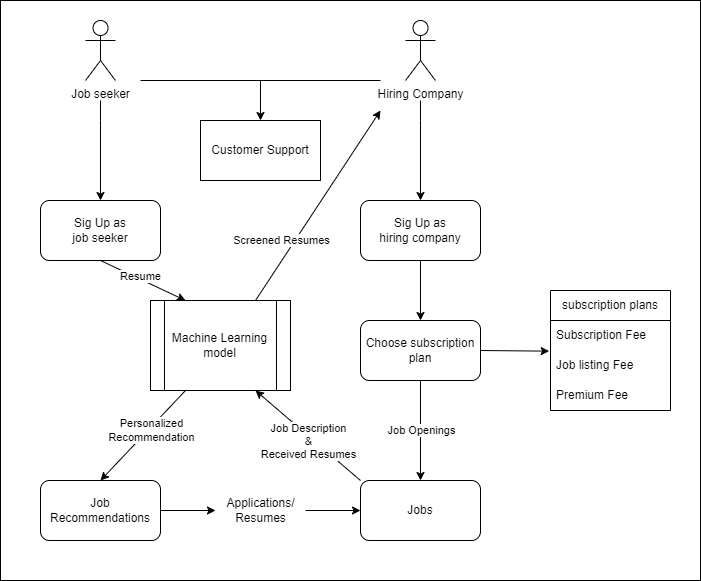

The diagram above was exported from draw.io. Its source (the exported page's mxGraphModel, read from the mxfile embedded in the PNG):
<mxGraphModel dx="1134" dy="660" grid="1" gridSize="10" guides="1" tooltips="1" connect="1" arrows="1" fold="1" page="1" pageScale="1" pageWidth="827" pageHeight="1169" math="0" shadow="0">
  <root>
    <mxCell id="0" />
    <mxCell id="1" parent="0" />
    <mxCell id="tPqf_g9QCJQVq5S-WuEf-52" value="" style="rounded=0;whiteSpace=wrap;html=1;" vertex="1" parent="1">
      <mxGeometry x="140" width="700" height="580" as="geometry" />
    </mxCell>
    <mxCell id="tPqf_g9QCJQVq5S-WuEf-9" value="" style="endArrow=classic;html=1;rounded=0;" edge="1" parent="1">
      <mxGeometry width="50" height="50" relative="1" as="geometry">
        <mxPoint x="240" y="100" as="sourcePoint" />
        <mxPoint x="240" y="200" as="targetPoint" />
        <Array as="points">
          <mxPoint x="240" y="120" />
        </Array>
      </mxGeometry>
    </mxCell>
    <mxCell id="tPqf_g9QCJQVq5S-WuEf-10" value="" style="endArrow=classic;html=1;rounded=0;" edge="1" parent="1">
      <mxGeometry width="50" height="50" relative="1" as="geometry">
        <mxPoint x="560" y="100" as="sourcePoint" />
        <mxPoint x="560" y="200" as="targetPoint" />
        <Array as="points">
          <mxPoint x="560" y="120" />
        </Array>
      </mxGeometry>
    </mxCell>
    <mxCell id="tPqf_g9QCJQVq5S-WuEf-11" value="Sig Up as&lt;br&gt;job seeker" style="rounded=1;whiteSpace=wrap;html=1;" vertex="1" parent="1">
      <mxGeometry x="180" y="200" width="120" height="60" as="geometry" />
    </mxCell>
    <mxCell id="tPqf_g9QCJQVq5S-WuEf-12" value="Sig Up as&lt;br&gt;hiring company" style="rounded=1;whiteSpace=wrap;html=1;" vertex="1" parent="1">
      <mxGeometry x="500" y="200" width="120" height="60" as="geometry" />
    </mxCell>
    <mxCell id="tPqf_g9QCJQVq5S-WuEf-13" value="" style="endArrow=classic;html=1;rounded=0;exitX=0.5;exitY=1;exitDx=0;exitDy=0;" edge="1" parent="1" source="tPqf_g9QCJQVq5S-WuEf-12">
      <mxGeometry width="50" height="50" relative="1" as="geometry">
        <mxPoint x="380" y="370" as="sourcePoint" />
        <mxPoint x="560" y="320" as="targetPoint" />
      </mxGeometry>
    </mxCell>
    <mxCell id="tPqf_g9QCJQVq5S-WuEf-14" value="Choose subscription plan" style="rounded=1;whiteSpace=wrap;html=1;" vertex="1" parent="1">
      <mxGeometry x="500" y="320" width="120" height="60" as="geometry" />
    </mxCell>
    <mxCell id="tPqf_g9QCJQVq5S-WuEf-15" value="" style="endArrow=classic;html=1;rounded=0;exitX=1;exitY=0.5;exitDx=0;exitDy=0;entryX=-0.011;entryY=1.022;entryDx=0;entryDy=0;entryPerimeter=0;" edge="1" parent="1" source="tPqf_g9QCJQVq5S-WuEf-14" target="tPqf_g9QCJQVq5S-WuEf-44">
      <mxGeometry width="50" height="50" relative="1" as="geometry">
        <mxPoint x="380" y="370" as="sourcePoint" />
        <mxPoint x="710" y="350" as="targetPoint" />
      </mxGeometry>
    </mxCell>
    <mxCell id="tPqf_g9QCJQVq5S-WuEf-18" value="" style="endArrow=classic;html=1;rounded=0;exitX=0.5;exitY=1;exitDx=0;exitDy=0;entryX=0.25;entryY=0;entryDx=0;entryDy=0;" edge="1" parent="1" source="tPqf_g9QCJQVq5S-WuEf-11" target="tPqf_g9QCJQVq5S-WuEf-21">
      <mxGeometry width="50" height="50" relative="1" as="geometry">
        <mxPoint x="380" y="370" as="sourcePoint" />
        <mxPoint x="240" y="320" as="targetPoint" />
      </mxGeometry>
    </mxCell>
    <mxCell id="tPqf_g9QCJQVq5S-WuEf-19" value="Resume" style="edgeLabel;html=1;align=center;verticalAlign=middle;resizable=0;points=[];" vertex="1" connectable="0" parent="tPqf_g9QCJQVq5S-WuEf-18">
      <mxGeometry x="0.5556" y="-1" relative="1" as="geometry">
        <mxPoint x="-26" y="-17" as="offset" />
      </mxGeometry>
    </mxCell>
    <mxCell id="tPqf_g9QCJQVq5S-WuEf-21" value="Machine Learning&lt;br&gt;model" style="shape=process;whiteSpace=wrap;html=1;backgroundOutline=1;" vertex="1" parent="1">
      <mxGeometry x="290" y="300" width="140" height="90" as="geometry" />
    </mxCell>
    <mxCell id="tPqf_g9QCJQVq5S-WuEf-22" value="" style="endArrow=classic;html=1;rounded=0;exitX=0.25;exitY=1;exitDx=0;exitDy=0;" edge="1" parent="1" source="tPqf_g9QCJQVq5S-WuEf-21">
      <mxGeometry width="50" height="50" relative="1" as="geometry">
        <mxPoint x="380" y="470" as="sourcePoint" />
        <mxPoint x="240" y="480" as="targetPoint" />
      </mxGeometry>
    </mxCell>
    <mxCell id="tPqf_g9QCJQVq5S-WuEf-47" value="Personalized &lt;br&gt;Recommendation" style="edgeLabel;html=1;align=center;verticalAlign=middle;resizable=0;points=[];" vertex="1" connectable="0" parent="tPqf_g9QCJQVq5S-WuEf-22">
      <mxGeometry x="0.3838" y="2" relative="1" as="geometry">
        <mxPoint x="23" y="-24" as="offset" />
      </mxGeometry>
    </mxCell>
    <mxCell id="tPqf_g9QCJQVq5S-WuEf-23" value="Job Recommendations" style="rounded=1;whiteSpace=wrap;html=1;" vertex="1" parent="1">
      <mxGeometry x="180" y="480" width="120" height="60" as="geometry" />
    </mxCell>
    <mxCell id="tPqf_g9QCJQVq5S-WuEf-24" value="" style="endArrow=classic;html=1;rounded=0;exitX=0.5;exitY=1;exitDx=0;exitDy=0;" edge="1" parent="1" source="tPqf_g9QCJQVq5S-WuEf-14">
      <mxGeometry width="50" height="50" relative="1" as="geometry">
        <mxPoint x="380" y="470" as="sourcePoint" />
        <mxPoint x="560" y="480" as="targetPoint" />
      </mxGeometry>
    </mxCell>
    <mxCell id="tPqf_g9QCJQVq5S-WuEf-26" value="Job Openings" style="edgeLabel;html=1;align=center;verticalAlign=middle;resizable=0;points=[];" vertex="1" connectable="0" parent="tPqf_g9QCJQVq5S-WuEf-24">
      <mxGeometry x="0.1733" relative="1" as="geometry">
        <mxPoint y="-9" as="offset" />
      </mxGeometry>
    </mxCell>
    <mxCell id="tPqf_g9QCJQVq5S-WuEf-27" value="Jobs" style="rounded=1;whiteSpace=wrap;html=1;" vertex="1" parent="1">
      <mxGeometry x="500" y="480" width="120" height="60" as="geometry" />
    </mxCell>
    <mxCell id="tPqf_g9QCJQVq5S-WuEf-28" value="" style="endArrow=classic;html=1;rounded=0;exitX=1;exitY=0.5;exitDx=0;exitDy=0;entryX=0;entryY=0.5;entryDx=0;entryDy=0;" edge="1" parent="1" source="tPqf_g9QCJQVq5S-WuEf-29" target="tPqf_g9QCJQVq5S-WuEf-27">
      <mxGeometry width="50" height="50" relative="1" as="geometry">
        <mxPoint x="380" y="470" as="sourcePoint" />
        <mxPoint x="430" y="420" as="targetPoint" />
      </mxGeometry>
    </mxCell>
    <mxCell id="tPqf_g9QCJQVq5S-WuEf-30" value="" style="endArrow=classic;html=1;rounded=0;exitX=1;exitY=0.5;exitDx=0;exitDy=0;entryX=0;entryY=0.5;entryDx=0;entryDy=0;" edge="1" parent="1" source="tPqf_g9QCJQVq5S-WuEf-23" target="tPqf_g9QCJQVq5S-WuEf-29">
      <mxGeometry width="50" height="50" relative="1" as="geometry">
        <mxPoint x="300" y="510" as="sourcePoint" />
        <mxPoint x="500" y="510" as="targetPoint" />
      </mxGeometry>
    </mxCell>
    <mxCell id="tPqf_g9QCJQVq5S-WuEf-29" value="Applications/&lt;br&gt;Resumes" style="text;html=1;align=center;verticalAlign=middle;resizable=0;points=[];autosize=1;strokeColor=none;fillColor=none;" vertex="1" parent="1">
      <mxGeometry x="355" y="490" width="90" height="40" as="geometry" />
    </mxCell>
    <mxCell id="tPqf_g9QCJQVq5S-WuEf-31" value="" style="endArrow=classic;html=1;rounded=0;exitX=0;exitY=0;exitDx=0;exitDy=0;entryX=0.75;entryY=1;entryDx=0;entryDy=0;" edge="1" parent="1" source="tPqf_g9QCJQVq5S-WuEf-27" target="tPqf_g9QCJQVq5S-WuEf-21">
      <mxGeometry width="50" height="50" relative="1" as="geometry">
        <mxPoint x="380" y="470" as="sourcePoint" />
        <mxPoint x="430" y="410" as="targetPoint" />
      </mxGeometry>
    </mxCell>
    <mxCell id="tPqf_g9QCJQVq5S-WuEf-37" value="Job Description&lt;br&gt;&amp;amp;&lt;br&gt;Received Resumes" style="edgeLabel;html=1;align=center;verticalAlign=middle;resizable=0;points=[];" vertex="1" connectable="0" parent="tPqf_g9QCJQVq5S-WuEf-31">
      <mxGeometry x="-0.2159" y="-2" relative="1" as="geometry">
        <mxPoint x="-13" y="-3" as="offset" />
      </mxGeometry>
    </mxCell>
    <mxCell id="tPqf_g9QCJQVq5S-WuEf-32" value="Job seeker" style="shape=umlActor;verticalLabelPosition=bottom;verticalAlign=top;html=1;outlineConnect=0;" vertex="1" parent="1">
      <mxGeometry x="225" y="20" width="30" height="60" as="geometry" />
    </mxCell>
    <mxCell id="tPqf_g9QCJQVq5S-WuEf-36" value="Hiring Company" style="shape=umlActor;verticalLabelPosition=bottom;verticalAlign=top;html=1;outlineConnect=0;" vertex="1" parent="1">
      <mxGeometry x="545" y="20" width="30" height="60" as="geometry" />
    </mxCell>
    <mxCell id="tPqf_g9QCJQVq5S-WuEf-41" value="" style="endArrow=classic;html=1;rounded=0;exitX=0.75;exitY=0;exitDx=0;exitDy=0;" edge="1" parent="1" source="tPqf_g9QCJQVq5S-WuEf-21">
      <mxGeometry width="50" height="50" relative="1" as="geometry">
        <mxPoint x="380" y="270" as="sourcePoint" />
        <mxPoint x="520" y="110" as="targetPoint" />
      </mxGeometry>
    </mxCell>
    <mxCell id="tPqf_g9QCJQVq5S-WuEf-42" value="Screened Resumes" style="edgeLabel;html=1;align=center;verticalAlign=middle;resizable=0;points=[];" vertex="1" connectable="0" parent="tPqf_g9QCJQVq5S-WuEf-41">
      <mxGeometry x="-0.0742" y="-5" relative="1" as="geometry">
        <mxPoint x="-37" y="25" as="offset" />
      </mxGeometry>
    </mxCell>
    <mxCell id="tPqf_g9QCJQVq5S-WuEf-43" value="subscription plans" style="swimlane;fontStyle=0;childLayout=stackLayout;horizontal=1;startSize=30;horizontalStack=0;resizeParent=1;resizeParentMax=0;resizeLast=0;collapsible=1;marginBottom=0;whiteSpace=wrap;html=1;" vertex="1" parent="1">
      <mxGeometry x="690" y="290" width="120" height="120" as="geometry" />
    </mxCell>
    <mxCell id="tPqf_g9QCJQVq5S-WuEf-44" value="Subscription Fee" style="text;strokeColor=none;fillColor=none;align=left;verticalAlign=middle;spacingLeft=4;spacingRight=4;overflow=hidden;points=[[0,0.5],[1,0.5]];portConstraint=eastwest;rotatable=0;whiteSpace=wrap;html=1;" vertex="1" parent="tPqf_g9QCJQVq5S-WuEf-43">
      <mxGeometry y="30" width="120" height="30" as="geometry" />
    </mxCell>
    <mxCell id="tPqf_g9QCJQVq5S-WuEf-45" value="Job listing Fee" style="text;strokeColor=none;fillColor=none;align=left;verticalAlign=middle;spacingLeft=4;spacingRight=4;overflow=hidden;points=[[0,0.5],[1,0.5]];portConstraint=eastwest;rotatable=0;whiteSpace=wrap;html=1;" vertex="1" parent="tPqf_g9QCJQVq5S-WuEf-43">
      <mxGeometry y="60" width="120" height="30" as="geometry" />
    </mxCell>
    <mxCell id="tPqf_g9QCJQVq5S-WuEf-46" value="Premium Fee" style="text;strokeColor=none;fillColor=none;align=left;verticalAlign=middle;spacingLeft=4;spacingRight=4;overflow=hidden;points=[[0,0.5],[1,0.5]];portConstraint=eastwest;rotatable=0;whiteSpace=wrap;html=1;" vertex="1" parent="tPqf_g9QCJQVq5S-WuEf-43">
      <mxGeometry y="90" width="120" height="30" as="geometry" />
    </mxCell>
    <mxCell id="tPqf_g9QCJQVq5S-WuEf-48" value="Customer Support" style="rounded=0;whiteSpace=wrap;html=1;" vertex="1" parent="1">
      <mxGeometry x="340" y="120" width="120" height="60" as="geometry" />
    </mxCell>
    <mxCell id="tPqf_g9QCJQVq5S-WuEf-49" value="" style="endArrow=classic;html=1;rounded=0;entryX=0.5;entryY=0;entryDx=0;entryDy=0;" edge="1" parent="1" target="tPqf_g9QCJQVq5S-WuEf-48">
      <mxGeometry width="50" height="50" relative="1" as="geometry">
        <mxPoint x="400" y="80" as="sourcePoint" />
        <mxPoint x="410" y="90" as="targetPoint" />
      </mxGeometry>
    </mxCell>
    <mxCell id="tPqf_g9QCJQVq5S-WuEf-50" value="" style="endArrow=none;html=1;rounded=0;" edge="1" parent="1">
      <mxGeometry width="50" height="50" relative="1" as="geometry">
        <mxPoint x="280" y="80" as="sourcePoint" />
        <mxPoint x="520" y="80" as="targetPoint" />
      </mxGeometry>
    </mxCell>
  </root>
</mxGraphModel>